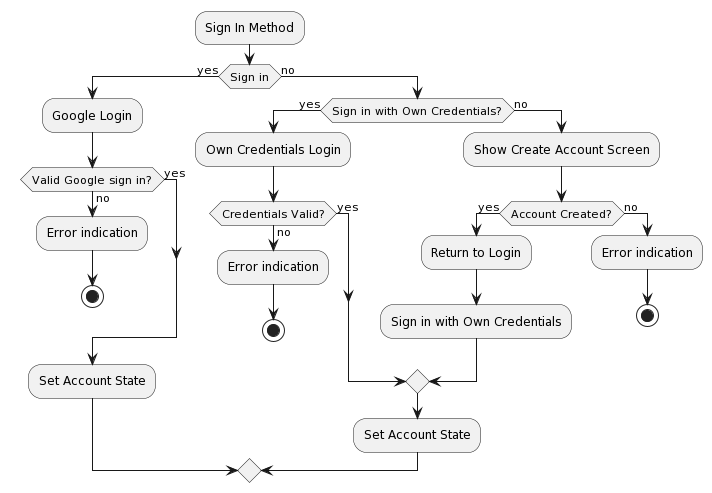

The diagram above was rendered by PlantUML. Its source (embedded in the PNG):
@startuml
|User|
:Sign In Method;
if (Sign in) then (yes)
    :Google Login;
    if (Valid Google sign in?) then (yes)
    else (no)
        :Error indication; 
        stop
    endif
    :Set Account State;
else (no)
    if (Sign in with Own Credentials?) then (yes)
        :Own Credentials Login;
        if (Credentials Valid?) then (yes)
        else (no)
            :Error indication; 
            stop
        endif
    else (no)
        :Show Create Account Screen;
        if (Account Created?) then (yes)
            :Return to Login;
            :Sign in with Own Credentials;
        else (no)
            :Error indication;
            stop
        endif
    endif
      :Set Account State;
endif
@enduml